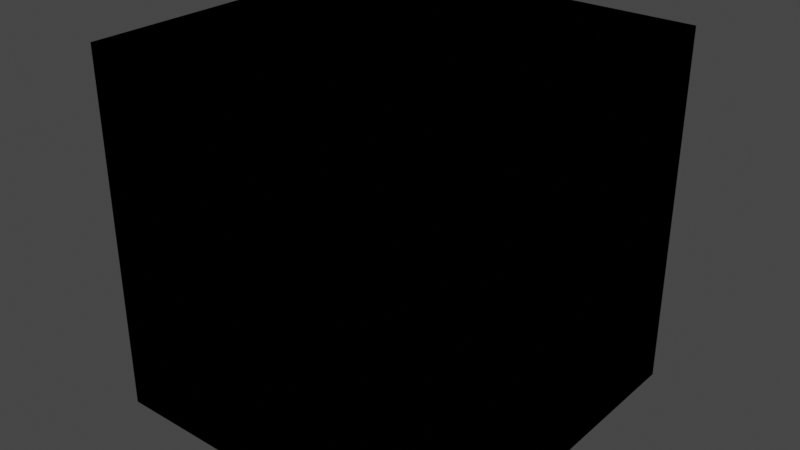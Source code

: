 # Source: cube.blend  (saved by Blender 3.2.14; exported with 4.5.12 LTS)
import bpy
from mathutils import Matrix  # noqa: F401  (used for matrix-valued properties, if any)

bpy.ops.wm.read_factory_settings(use_empty=True)
scene = bpy.context.scene
scene.name = 'Scene'

# ---- collections
col_collection = bpy.data.collections.new('Collection'); scene.collection.children.link(col_collection)

# ---- images (referenced by path relative to the original .blend; pixels are not part of the script)
import os
ASSET_DIR = os.environ.get("B2B_ASSET_DIR", "")  # directory of the original .blend (textures are referenced by path, not embedded)
HERE = os.path.dirname(os.path.abspath(__file__))  # packed textures are extracted next to this script under _unpacked/

def load_image(name, relpath, width, height, colorspace="sRGB"):
    """Load a texture the original file referenced (path relative to the .blend, or extracted next to this script)."""
    p = next((c for c in (os.path.join(HERE, relpath), os.path.join(ASSET_DIR, relpath)) if relpath and os.path.exists(c)), "")
    if p:
        img = bpy.data.images.load(p, check_existing=True)
        img.name = name
    else:  # same state as the original file: an image datablock whose file is absent (Cycles renders it pink)
        img = bpy.data.images.new(name, width, height)
        img.source = "FILE"
        img.filepath = "//" + (relpath or name)
    img.colorspace_settings.name = colorspace
    return img
img_diffuse_png = load_image('diffuse.png', 'diffuse.png', 1024, 1024, 'sRGB')
img_specular_png = load_image('specular.png', 'specular.png', 1024, 1024, 'sRGB')
img_emissive_jpg = load_image('emissive.jpg', 'emissive.jpg', 1024, 1024, 'sRGB')

# ---- materials (node trees are filled in below, after node groups)
mat_material = bpy.data.materials.new('Material')
mat_material.use_transparent_shadow = False

# ---- material node trees
mat_material.use_nodes = True; mat_material.node_tree.nodes.clear()
_N = mat_material.node_tree.nodes; _L = mat_material.node_tree.links
n0 = _N.new('ShaderNodeOutputMaterial'); n0.name = 'Material Output'; n0.location = (300, 300)
n1 = _N.new('ShaderNodeEeveeSpecular'); n1.name = 'Specular BSDF'; n1.location = (10, 300)
n2 = _N.new('ShaderNodeTexImage'); n2.name = 'Image Texture'; n2.location = (-280, 280)
n2.image = img_diffuse_png
n3 = _N.new('ShaderNodeTexImage'); n3.name = 'Image Texture.001'; n3.location = (-280, 260)
n3.image = img_specular_png
n4 = _N.new('ShaderNodeTexImage'); n4.name = 'Image Texture.002'; n4.location = (-280, 220)
n4.image = img_emissive_jpg
_L.new(n1.outputs[0], n0.inputs[0])
_L.new(n2.outputs[0], n1.inputs[0])
_L.new(n3.outputs[0], n1.inputs[1])
_L.new(n4.outputs[0], n1.inputs[3])
n0.is_active_output = True

# ---- world
world_world = bpy.data.worlds.new('World'); scene.world = world_world
world_world.use_nodes = True; world_world.node_tree.nodes.clear()
_N = world_world.node_tree.nodes; _L = world_world.node_tree.links
n0 = _N.new('ShaderNodeOutputWorld'); n0.name = 'World Output'; n0.location = (300, 300)
n1 = _N.new('ShaderNodeBackground'); n1.name = 'Background'; n1.location = (10, 300)
n1.inputs[0].default_value = (0.05088, 0.05088, 0.05088, 1.0)
_L.new(n1.outputs[0], n0.inputs[0])
n0.is_active_output = True
world_world.color = (0.05088, 0.05088, 0.05088)
world_world.use_sun_shadow = False
world_world.sun_shadow_jitter_overblur = 0.0

# ---- meshes
me_cube_001 = bpy.data.meshes.new('Cube.001')
me_cube_001.from_pydata([(-1.0, -1.0, -1.0), (-1.0, -1.0, 1.0), (-1.0, 1.0, -1.0), (-1.0, 1.0, 1.0), (1.0, -1.0, -1.0), (1.0, -1.0, 1.0), (1.0, 1.0, -1.0), (1.0, 1.0, 1.0)], [], [(0, 1, 3, 2), (2, 3, 7, 6), (6, 7, 5, 4), (4, 5, 1, 0), (2, 6, 4, 0), (7, 3, 1, 5)])
_uv = me_cube_001.uv_layers.new(name='UVMap')
_uv.uv.foreach_set('vector', [0.0, -2.0, 1.0, -2.0, 1.0, -1.0, 0.0, -1.0, 0.0, -1.0, 1.0, -1.0, 1.0, 0.0, 0.0, 0.0, 0.0, 0.0, 1.0, 0.0, 1.0, 1.0, 0.0, 1.0, 0.0, 1.0, 1.0, 1.0, 1.0, 2.0, 0.0, 2.0, -1.0, 0.0, 0.0, 0.0, 0.0, 1.0, -1.0, 1.0, 1.0, 0.0, 2.0, 0.0, 2.0, 1.0, 1.0, 1.0])
me_cube_001.materials.append(mat_material)
me_cube_001.update()

# ---- objects
ob_cube = bpy.data.objects.new('Cube', me_cube_001)

# ---- transforms, parenting, visibility, modifiers, constraints
ob_cube.location = (0.0, 0.0, 0.0)
ob_cube.scale = (0.5, 0.5, 0.5)

# ---- collection membership
col_collection.objects.link(ob_cube)

# ---- scene / render settings (as saved in the file)
scene.frame_start = 1; scene.frame_end = 250; scene.frame_set(1)
scene.render.engine = 'BLENDER_EEVEE_NEXT'
scene.cycles.sampling_pattern = 'TABULATED_SOBOL'
scene.cycles.use_light_tree = False
scene.view_settings.view_transform = 'Filmic'
bpy.context.view_layer.update()

# ---- added for rendering (the .blend has no active camera and no usable light): camera, sun
cam_auto = bpy.data.cameras.new('AutoCamera')
cam_auto.lens = 50.0
cam_auto.sensor_width = 36.0
cam_auto.clip_end = 1000.0
ob_auto_camera = bpy.data.objects.new('AutoCamera', cam_auto)
scene.collection.objects.link(ob_auto_camera)
ob_auto_camera.location = (1.60254, -1.92304, 1.28203)
ob_auto_camera.rotation_euler = (1.09748, -7.21219e-08, 0.694738)
scene.camera = ob_auto_camera
light_auto_sun = bpy.data.lights.new('AutoSun', 'SUN')
light_auto_sun.energy = 3.0
light_auto_sun.angle = 0.0523599
ob_auto_sun = bpy.data.objects.new('AutoSun', light_auto_sun)
scene.collection.objects.link(ob_auto_sun)
ob_auto_sun.rotation_euler = (0.872665, 0.174533, 0.523599)
bpy.context.view_layer.update()
